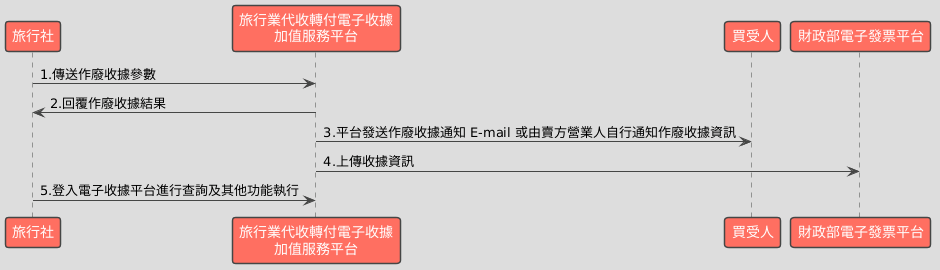

The diagram above was rendered by PlantUML. Its source (embedded in the PNG):
@startuml
!theme toy

participant "旅行社" as Seller
participant "旅行業代收轉付電子收據\n加值服務平台" as Platform
participant "買受人" as Buyer
participant "財政部電子發票平台" as MOF

Seller -> Platform: 1.傳送作廢收據參數
Platform -> Seller: 2.回覆作廢收據結果
Platform -> Buyer: 3.平台發送作廢收據通知 E-mail 或由賣方營業人自行通知作廢收據資訊
Platform -> MOF: 4.上傳收據資訊
Seller -> Platform: 5.登入電子收據平台進行查詢及其他功能執行
@enduml